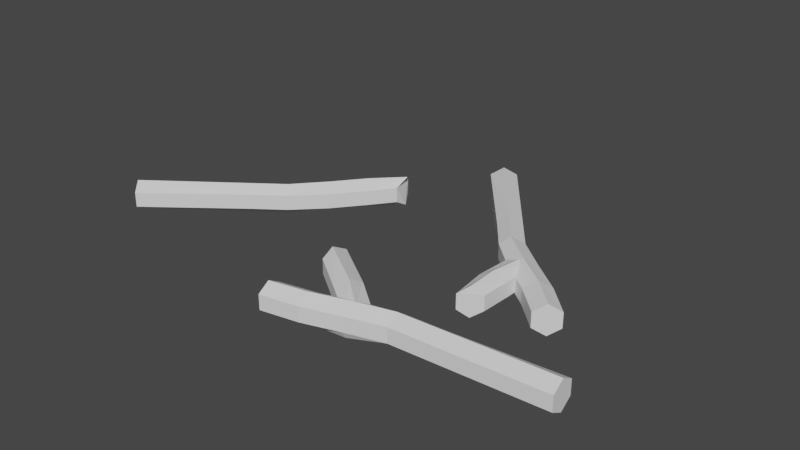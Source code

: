 # Source: Branches.blend  (saved by Blender 2.81.16; exported with 4.5.12 LTS)
import bpy
from mathutils import Matrix  # noqa: F401  (used for matrix-valued properties, if any)

bpy.ops.wm.read_factory_settings(use_empty=True)
scene = bpy.context.scene
scene.name = 'Scene'

# ---- collections
col_collection = bpy.data.collections.new('Collection'); scene.collection.children.link(col_collection)

# ---- world
world_world = bpy.data.worlds.new('World'); scene.world = world_world
world_world.use_nodes = True; world_world.node_tree.nodes.clear()
_N = world_world.node_tree.nodes; _L = world_world.node_tree.links
n0 = _N.new('ShaderNodeOutputWorld'); n0.name = 'World Output'; n0.location = (300, 300)
n1 = _N.new('ShaderNodeBackground'); n1.name = 'Background'; n1.location = (10, 300)
n1.inputs[0].default_value = (0.05088, 0.05088, 0.05088, 1.0)
_L.new(n1.outputs[0], n0.inputs[0])
n0.is_active_output = True
world_world.color = (0.05088, 0.05088, 0.05088)
world_world.use_sun_shadow = False
world_world.sun_shadow_jitter_overblur = 0.0

# ---- meshes
me_cylinder_001 = bpy.data.meshes.new('Cylinder.001')
me_cylinder_001.from_pydata([(-0.2247, 0.13, -0.9642), (-0.1251, 0.065, -0.9347), (-0.1251, -0.065, -0.9347), (-0.2247, -0.13, -0.9642), (-0.3156, -0.065, -1.0), (-0.3156, 0.065, -1.0), (-0.04907, 0.1049, -0.3512), (0.03961, 0.065, -0.3512), (0.03961, -0.065, -0.3512), (-0.1506, -0.0657, -0.3512), (-0.1663, -0.0294, -0.3512), (-0.1663, 0.065, -0.3512), (-0.04726, 0.065, -0.6756), (-0.04726, -0.065, -0.6756), (-0.1598, -0.13, -0.6756), (-0.2724, -0.065, -0.6756), (-0.2724, 0.065, -0.6756), (-0.1598, 0.13, -0.6756), (0.3442, 0.1232, -0.941), (-0.7571, 0.1232, 1.05), (0.2411, 0.05824, -0.9862), (-0.8602, 0.05824, 1.004), (0.2411, -0.07176, -0.9862), (-0.8602, -0.07176, 1.004), (0.3442, -0.1368, -0.941), (-0.7571, -0.1368, 1.05), (0.4419, -0.07176, -0.8981), (-0.654, -0.07176, 1.095), (0.4419, 0.05824, -0.8981), (-0.654, 0.05824, 1.095), (-0.04094, 0.1232, -0.4014), (-0.144, 0.05824, -0.4467), (-0.144, -0.07176, -0.4467), (0.0301, -0.1368, -0.3703), (0.06638, -0.07176, -0.3544), (0.06638, 0.05824, -0.3544), (0.06582, 0.05824, -0.7089), (0.06582, -0.07176, -0.7089), (0.1689, -0.1368, -0.6636), (0.272, -0.07176, -0.6184), (0.272, 0.05824, -0.6184), (0.1689, 0.1232, -0.6636), (-0.3791, 0.1232, 0.1879), (-0.4623, 0.05824, 0.1515), (-0.4623, -0.07176, 0.1515), (-0.3791, -0.1368, 0.1879), (-0.276, -0.07176, 0.2332), (-0.276, 0.05824, 0.2332), (-0.3266, 0.05824, -0.1579), (-0.3266, -0.07176, -0.1579), (-0.2435, -0.1368, -0.1214), (-0.1404, -0.07176, -0.07619), (-0.1404, 0.05824, -0.07619), (-0.2435, 0.1232, -0.1214)], [], [(0, 1, 2, 3, 4, 5), (16, 11, 6, 17), (15, 10, 11, 16), (14, 9, 10, 15), (13, 8, 9, 14), (12, 7, 8, 13), (17, 6, 7, 12), (0, 17, 12, 1), (1, 12, 13, 2), (2, 13, 14, 3), (3, 14, 15, 4), (4, 15, 16, 5), (5, 16, 17, 0), (11, 10, 9, 6), (42, 19, 21, 43), (43, 21, 23, 44), (44, 23, 25, 45), (45, 25, 27, 46), (21, 19, 29, 27, 25, 23), (46, 27, 29, 47), (47, 29, 19, 42), (18, 20, 22, 24, 26, 28), (40, 35, 30, 41), (39, 34, 35, 40), (38, 33, 34, 39), (37, 32, 33, 38), (36, 31, 32, 37), (41, 30, 31, 36), (18, 41, 36, 20), (20, 36, 37, 22), (22, 37, 38, 24), (24, 38, 39, 26), (26, 39, 40, 28), (28, 40, 41, 18), (52, 47, 42, 53), (51, 46, 47, 52), (50, 45, 46, 51), (49, 44, 45, 50), (48, 43, 44, 49), (53, 42, 43, 48), (30, 53, 48, 31), (31, 48, 49, 32), (32, 49, 50, 33), (33, 50, 51, 34), (34, 51, 52, 35), (35, 52, 53, 30)])
_uv = me_cylinder_001.uv_layers.new(name='UVMap')
_uv.uv.foreach_set('vector', [0.75, 0.49, 0.9578, 0.37, 0.9578, 0.13, 0.75, 0.01, 0.5422, 0.13, 0.5422, 0.37, 0.1667, 0.5811, 0.1667, 0.6622, -8.941e-08, 0.6622, -8.941e-08, 0.5811, 0.3333, 0.5811, 0.3333, 0.6622, 0.1667, 0.6622, 0.1667, 0.5811, 0.5, 0.5811, 0.5, 0.6622, 0.3333, 0.6622, 0.3333, 0.5811, 0.6667, 0.5811, 0.6667, 0.6622, 0.5, 0.6622, 0.5, 0.5811, 0.8333, 0.5811, 0.8333, 0.6622, 0.6667, 0.6622, 0.6667, 0.5811, 1.0, 0.5811, 1.0, 0.6622, 0.8333, 0.6622, 0.8333, 0.5811, 1.0, 0.5, 1.0, 0.5811, 0.8333, 0.5811, 0.8333, 0.5, 0.8333, 0.5, 0.8333, 0.5811, 0.6667, 0.5811, 0.6667, 0.5, 0.6667, 0.5, 0.6667, 0.5811, 0.5, 0.5811, 0.5, 0.5, 0.5, 0.5, 0.5, 0.5811, 0.3333, 0.5811, 0.3333, 0.5, 0.3333, 0.5, 0.3333, 0.5811, 0.1667, 0.5811, 0.1667, 0.5, 0.1667, 0.5, 0.1667, 0.5811, -8.941e-08, 0.5811, -8.941e-08, 0.5, 0.1667, 0.6622, 0.3333, 0.6622, 0.5, 0.6622, -8.941e-08, 0.6622, 1.0, 0.8311, 1.0, 1.0, 0.8333, 1.0, 0.8333, 0.8311, 0.8333, 0.8311, 0.8333, 1.0, 0.6667, 1.0, 0.6667, 0.8311, 0.6667, 0.8311, 0.6667, 1.0, 0.5, 1.0, 0.5, 0.8311, 0.5, 0.8311, 0.5, 1.0, 0.3333, 1.0, 0.3333, 0.8311, 0.4578, 0.37, 0.25, 0.49, 0.04215, 0.37, 0.04215, 0.13, 0.25, 0.01, 0.4578, 0.13, 0.3333, 0.8311, 0.3333, 1.0, 0.1667, 1.0, 0.1667, 0.8311, 0.1667, 0.8311, 0.1667, 1.0, -8.941e-08, 1.0, -8.941e-08, 0.8311, 0.75, 0.49, 0.9578, 0.37, 0.9578, 0.13, 0.75, 0.01, 0.5422, 0.13, 0.5422, 0.37, 0.1667, 0.5811, 0.1667, 0.6622, -8.941e-08, 0.6622, -8.941e-08, 0.5811, 0.3333, 0.5811, 0.3333, 0.6622, 0.1667, 0.6622, 0.1667, 0.5811, 0.5, 0.5811, 0.5, 0.6622, 0.3333, 0.6622, 0.3333, 0.5811, 0.6667, 0.5811, 0.6667, 0.6622, 0.5, 0.6622, 0.5, 0.5811, 0.8333, 0.5811, 0.8333, 0.6622, 0.6667, 0.6622, 0.6667, 0.5811, 1.0, 0.5811, 1.0, 0.6622, 0.8333, 0.6622, 0.8333, 0.5811, 1.0, 0.5, 1.0, 0.5811, 0.8333, 0.5811, 0.8333, 0.5, 0.8333, 0.5, 0.8333, 0.5811, 0.6667, 0.5811, 0.6667, 0.5, 0.6667, 0.5, 0.6667, 0.5811, 0.5, 0.5811, 0.5, 0.5, 0.5, 0.5, 0.5, 0.5811, 0.3333, 0.5811, 0.3333, 0.5, 0.3333, 0.5, 0.3333, 0.5811, 0.1667, 0.5811, 0.1667, 0.5, 0.1667, 0.5, 0.1667, 0.5811, -8.941e-08, 0.5811, -8.941e-08, 0.5, 0.1667, 0.7467, 0.1667, 0.8311, -8.941e-08, 0.8311, -8.941e-08, 0.7467, 0.3333, 0.7467, 0.3333, 0.8311, 0.1667, 0.8311, 0.1667, 0.7467, 0.5, 0.7467, 0.5, 0.8311, 0.3333, 0.8311, 0.3333, 0.7467, 0.6667, 0.7467, 0.6667, 0.8311, 0.5, 0.8311, 0.5, 0.7467, 0.8333, 0.7467, 0.8333, 0.8311, 0.6667, 0.8311, 0.6667, 0.7467, 1.0, 0.7467, 1.0, 0.8311, 0.8333, 0.8311, 0.8333, 0.7467, 1.0, 0.6622, 1.0, 0.7467, 0.8333, 0.7467, 0.8333, 0.6622, 0.8333, 0.6622, 0.8333, 0.7467, 0.6667, 0.7467, 0.6667, 0.6622, 0.6667, 0.6622, 0.6667, 0.7467, 0.5, 0.7467, 0.5, 0.6622, 0.5, 0.6622, 0.5, 0.7467, 0.3333, 0.7467, 0.3333, 0.6622, 0.3333, 0.6622, 0.3333, 0.7467, 0.1667, 0.7467, 0.1667, 0.6622, 0.1667, 0.6622, 0.1667, 0.7467, -8.941e-08, 0.7467, -8.941e-08, 0.6622])
me_cylinder_001.use_remesh_fix_poles = True
me_cylinder_001.use_remesh_preserve_attributes = False
me_cylinder_001.use_mirror_vertex_groups = False
me_cylinder_001.update()
me_cylinder_002 = bpy.data.meshes.new('Cylinder.002')
me_cylinder_002.from_pydata([(-0.209, 0.13, -1.0), (0.0, 0.13, 1.265), (-0.1176, 0.065, -0.9154), (0.1126, 0.065, 1.265), (-0.1176, -0.065, -0.9154), (0.1126, -0.065, 1.265), (-0.2054, -0.13, -0.9856), (-1.136e-08, -0.13, 1.265), (-0.3156, -0.065, -1.0), (-0.1126, -0.065, 1.265), (-0.3156, 0.065, -1.0), (-0.1126, 0.065, 1.265), (-0.07297, 0.13, -0.3512), (0.03961, 0.065, -0.3512), (0.03961, -0.065, -0.3512), (-0.1506, -0.13, -0.3512), (-0.1902, -0.065, -0.3512), (-0.1902, 0.065, -0.3512), (-0.04726, 0.065, -0.6756), (-0.04726, -0.065, -0.6756), (-0.1598, -0.13, -0.6756), (-0.2724, -0.065, -0.6756), (-0.2724, 0.065, -0.6756), (-0.1598, 0.13, -0.6756), (0.0, 0.13, 0.3244), (0.09079, 0.065, 0.3244), (0.09079, -0.065, 0.3244), (-1.136e-08, -0.13, 0.3244), (-0.1126, -0.065, 0.3244), (-0.1126, 0.065, 0.3244), (0.09079, 0.065, -0.01339), (0.09079, -0.065, -0.01339), (-1.136e-08, -0.13, -0.01339), (-0.1126, -0.065, -0.01339), (-0.1126, 0.065, -0.01339), (0.0, 0.13, -0.01339)], [], [(24, 1, 3, 25), (25, 3, 5, 26), (26, 5, 7, 27), (27, 7, 9, 28), (3, 1, 11, 9, 7, 5), (28, 9, 11, 29), (29, 11, 1, 24), (0, 2, 4, 6, 8, 10), (22, 17, 12, 23), (21, 16, 17, 22), (20, 15, 16, 21), (19, 14, 15, 20), (18, 13, 14, 19), (23, 12, 13, 18), (0, 23, 18, 2), (2, 18, 19, 4), (4, 19, 20, 6), (6, 20, 21, 8), (8, 21, 22, 10), (10, 22, 23, 0), (34, 29, 24, 35), (33, 28, 29, 34), (32, 27, 28, 33), (31, 26, 27, 32), (30, 25, 26, 31), (35, 24, 25, 30), (12, 35, 30, 13), (13, 30, 31, 14), (14, 31, 32, 15), (15, 32, 33, 16), (16, 33, 34, 17), (17, 34, 35, 12)])
_uv = me_cylinder_002.uv_layers.new(name='UVMap')
_uv.uv.foreach_set('vector', [1.0, 0.8311, 1.0, 1.0, 0.8333, 1.0, 0.8333, 0.8311, 0.8333, 0.8311, 0.8333, 1.0, 0.6667, 1.0, 0.6667, 0.8311, 0.6667, 0.8311, 0.6667, 1.0, 0.5, 1.0, 0.5, 0.8311, 0.5, 0.8311, 0.5, 1.0, 0.3333, 1.0, 0.3333, 0.8311, 0.4578, 0.37, 0.25, 0.49, 0.04215, 0.37, 0.04215, 0.13, 0.25, 0.01, 0.4578, 0.13, 0.3333, 0.8311, 0.3333, 1.0, 0.1667, 1.0, 0.1667, 0.8311, 0.1667, 0.8311, 0.1667, 1.0, -8.941e-08, 1.0, -8.941e-08, 0.8311, 0.75, 0.49, 0.9578, 0.37, 0.9578, 0.13, 0.75, 0.01, 0.5422, 0.13, 0.5422, 0.37, 0.1667, 0.5811, 0.1667, 0.6622, -8.941e-08, 0.6622, -8.941e-08, 0.5811, 0.3333, 0.5811, 0.3333, 0.6622, 0.1667, 0.6622, 0.1667, 0.5811, 0.5, 0.5811, 0.5, 0.6622, 0.3333, 0.6622, 0.3333, 0.5811, 0.6667, 0.5811, 0.6667, 0.6622, 0.5, 0.6622, 0.5, 0.5811, 0.8333, 0.5811, 0.8333, 0.6622, 0.6667, 0.6622, 0.6667, 0.5811, 1.0, 0.5811, 1.0, 0.6622, 0.8333, 0.6622, 0.8333, 0.5811, 1.0, 0.5, 1.0, 0.5811, 0.8333, 0.5811, 0.8333, 0.5, 0.8333, 0.5, 0.8333, 0.5811, 0.6667, 0.5811, 0.6667, 0.5, 0.6667, 0.5, 0.6667, 0.5811, 0.5, 0.5811, 0.5, 0.5, 0.5, 0.5, 0.5, 0.5811, 0.3333, 0.5811, 0.3333, 0.5, 0.3333, 0.5, 0.3333, 0.5811, 0.1667, 0.5811, 0.1667, 0.5, 0.1667, 0.5, 0.1667, 0.5811, -8.941e-08, 0.5811, -8.941e-08, 0.5, 0.1667, 0.7467, 0.1667, 0.8311, -8.941e-08, 0.8311, -8.941e-08, 0.7467, 0.3333, 0.7467, 0.3333, 0.8311, 0.1667, 0.8311, 0.1667, 0.7467, 0.5, 0.7467, 0.5, 0.8311, 0.3333, 0.8311, 0.3333, 0.7467, 0.6667, 0.7467, 0.6667, 0.8311, 0.5, 0.8311, 0.5, 0.7467, 0.8333, 0.7467, 0.8333, 0.8311, 0.6667, 0.8311, 0.6667, 0.7467, 1.0, 0.7467, 1.0, 0.8311, 0.8333, 0.8311, 0.8333, 0.7467, 1.0, 0.6622, 1.0, 0.7467, 0.8333, 0.7467, 0.8333, 0.6622, 0.8333, 0.6622, 0.8333, 0.7467, 0.6667, 0.7467, 0.6667, 0.6622, 0.6667, 0.6622, 0.6667, 0.7467, 0.5, 0.7467, 0.5, 0.6622, 0.5, 0.6622, 0.5, 0.7467, 0.3333, 0.7467, 0.3333, 0.6622, 0.3333, 0.6622, 0.3333, 0.7467, 0.1667, 0.7467, 0.1667, 0.6622, 0.1667, 0.6622, 0.1667, 0.7467, -8.941e-08, 0.7467, -8.941e-08, 0.6622])
me_cylinder_002.use_remesh_fix_poles = True
me_cylinder_002.use_remesh_preserve_attributes = False
me_cylinder_002.use_mirror_vertex_groups = False
me_cylinder_002.update()
me_cylinder_004 = bpy.data.meshes.new('Cylinder.004')
me_cylinder_004.from_pydata([(-0.209, 0.13, -1.0), (0.0, 0.13, 1.265), (-0.09642, 0.065, -1.0), (0.1126, 0.065, 1.265), (-0.09642, -0.065, -1.0), (0.1126, -0.065, 1.265), (-0.209, -0.13, -1.0), (-1.136e-08, -0.13, 1.265), (-0.3156, -0.065, -1.0), (-0.1126, -0.065, 1.265), (-0.3156, 0.065, -1.0), (-0.1126, 0.065, 1.265), (-0.07297, 0.13, -0.3512), (0.03961, 0.065, -0.3512), (0.03961, -0.065, -0.3512), (-0.1506, -0.13, -0.3512), (-0.1902, -0.065, -0.3512), (-0.1902, 0.065, -0.3512), (-0.04726, 0.065, -0.6756), (-0.04726, -0.065, -0.6756), (-0.1598, -0.13, -0.6756), (-0.2724, -0.065, -0.6756), (-0.2724, 0.065, -0.6756), (-0.1598, 0.13, -0.6756), (0.0, 0.13, 0.3244), (0.09079, 0.065, 0.3244), (0.09079, -0.065, 0.3244), (-1.136e-08, -0.13, 0.3244), (-0.1126, -0.065, 0.3244), (-0.1126, 0.065, 0.3244), (0.09079, 0.065, -0.01339), (0.09079, -0.065, -0.01339), (-1.136e-08, -0.13, -0.01339), (-0.1126, -0.065, -0.01339), (-0.1126, 0.065, -0.01339), (0.0, 0.13, -0.01339), (0.4422, 0.1368, -0.9551), (0.3391, 0.07176, -0.9681), (0.3391, -0.05824, -0.9681), (0.4422, -0.1232, -0.9551), (0.5654, -0.05824, -0.9236), (0.5654, 0.07176, -0.9236), (-0.08572, 0.1117, -0.3019), (-0.1669, 0.07176, -0.3375), (-0.1669, -0.05824, -0.3375), (0.007219, -0.05893, -0.2611), (0.0216, -0.02263, -0.2548), (0.0216, 0.07176, -0.2548), (0.04293, 0.07176, -0.5997), (0.04293, -0.05824, -0.5997), (0.146, -0.1232, -0.5545), (0.2491, -0.05824, -0.5093), (0.2491, 0.07176, -0.5093), (0.146, 0.1368, -0.5545)], [], [(24, 1, 3, 25), (25, 3, 5, 26), (26, 5, 7, 27), (27, 7, 9, 28), (3, 1, 11, 9, 7, 5), (28, 9, 11, 29), (29, 11, 1, 24), (0, 2, 4, 6, 8, 10), (22, 17, 12, 23), (21, 16, 17, 22), (20, 15, 16, 21), (19, 14, 15, 20), (18, 13, 14, 19), (23, 12, 13, 18), (0, 23, 18, 2), (2, 18, 19, 4), (4, 19, 20, 6), (6, 20, 21, 8), (8, 21, 22, 10), (10, 22, 23, 0), (34, 29, 24, 35), (33, 28, 29, 34), (32, 27, 28, 33), (31, 26, 27, 32), (30, 25, 26, 31), (35, 24, 25, 30), (12, 35, 30, 13), (13, 30, 31, 14), (14, 31, 32, 15), (15, 32, 33, 16), (16, 33, 34, 17), (17, 34, 35, 12), (36, 37, 38, 39, 40, 41), (52, 47, 42, 53), (51, 46, 47, 52), (50, 45, 46, 51), (49, 44, 45, 50), (48, 43, 44, 49), (53, 42, 43, 48), (36, 53, 48, 37), (37, 48, 49, 38), (38, 49, 50, 39), (39, 50, 51, 40), (40, 51, 52, 41), (41, 52, 53, 36), (47, 46, 45, 42)])
_uv = me_cylinder_004.uv_layers.new(name='UVMap')
_uv.uv.foreach_set('vector', [1.0, 0.8311, 1.0, 1.0, 0.8333, 1.0, 0.8333, 0.8311, 0.8333, 0.8311, 0.8333, 1.0, 0.6667, 1.0, 0.6667, 0.8311, 0.6667, 0.8311, 0.6667, 1.0, 0.5, 1.0, 0.5, 0.8311, 0.5, 0.8311, 0.5, 1.0, 0.3333, 1.0, 0.3333, 0.8311, 0.4578, 0.37, 0.25, 0.49, 0.04215, 0.37, 0.04215, 0.13, 0.25, 0.01, 0.4578, 0.13, 0.3333, 0.8311, 0.3333, 1.0, 0.1667, 1.0, 0.1667, 0.8311, 0.1667, 0.8311, 0.1667, 1.0, -8.941e-08, 1.0, -8.941e-08, 0.8311, 0.75, 0.49, 0.9578, 0.37, 0.9578, 0.13, 0.75, 0.01, 0.5422, 0.13, 0.5422, 0.37, 0.1667, 0.5811, 0.1667, 0.6622, -8.941e-08, 0.6622, -8.941e-08, 0.5811, 0.3333, 0.5811, 0.3333, 0.6622, 0.1667, 0.6622, 0.1667, 0.5811, 0.5, 0.5811, 0.5, 0.6622, 0.3333, 0.6622, 0.3333, 0.5811, 0.6667, 0.5811, 0.6667, 0.6622, 0.5, 0.6622, 0.5, 0.5811, 0.8333, 0.5811, 0.8333, 0.6622, 0.6667, 0.6622, 0.6667, 0.5811, 1.0, 0.5811, 1.0, 0.6622, 0.8333, 0.6622, 0.8333, 0.5811, 1.0, 0.5, 1.0, 0.5811, 0.8333, 0.5811, 0.8333, 0.5, 0.8333, 0.5, 0.8333, 0.5811, 0.6667, 0.5811, 0.6667, 0.5, 0.6667, 0.5, 0.6667, 0.5811, 0.5, 0.5811, 0.5, 0.5, 0.5, 0.5, 0.5, 0.5811, 0.3333, 0.5811, 0.3333, 0.5, 0.3333, 0.5, 0.3333, 0.5811, 0.1667, 0.5811, 0.1667, 0.5, 0.1667, 0.5, 0.1667, 0.5811, -8.941e-08, 0.5811, -8.941e-08, 0.5, 0.1667, 0.7467, 0.1667, 0.8311, -8.941e-08, 0.8311, -8.941e-08, 0.7467, 0.3333, 0.7467, 0.3333, 0.8311, 0.1667, 0.8311, 0.1667, 0.7467, 0.5, 0.7467, 0.5, 0.8311, 0.3333, 0.8311, 0.3333, 0.7467, 0.6667, 0.7467, 0.6667, 0.8311, 0.5, 0.8311, 0.5, 0.7467, 0.8333, 0.7467, 0.8333, 0.8311, 0.6667, 0.8311, 0.6667, 0.7467, 1.0, 0.7467, 1.0, 0.8311, 0.8333, 0.8311, 0.8333, 0.7467, 1.0, 0.6622, 1.0, 0.7467, 0.8333, 0.7467, 0.8333, 0.6622, 0.8333, 0.6622, 0.8333, 0.7467, 0.6667, 0.7467, 0.6667, 0.6622, 0.6667, 0.6622, 0.6667, 0.7467, 0.5, 0.7467, 0.5, 0.6622, 0.5, 0.6622, 0.5, 0.7467, 0.3333, 0.7467, 0.3333, 0.6622, 0.3333, 0.6622, 0.3333, 0.7467, 0.1667, 0.7467, 0.1667, 0.6622, 0.1667, 0.6622, 0.1667, 0.7467, -8.941e-08, 0.7467, -8.941e-08, 0.6622, 0.75, 0.49, 0.9578, 0.37, 0.9578, 0.13, 0.75, 0.01, 0.5422, 0.13, 0.5422, 0.37, 0.1667, 0.5811, 0.1667, 0.6622, -8.941e-08, 0.6622, -8.941e-08, 0.5811, 0.3333, 0.5811, 0.3333, 0.6622, 0.1667, 0.6622, 0.1667, 0.5811, 0.5, 0.5811, 0.5, 0.6622, 0.3333, 0.6622, 0.3333, 0.5811, 0.6667, 0.5811, 0.6667, 0.6622, 0.5, 0.6622, 0.5, 0.5811, 0.8333, 0.5811, 0.8333, 0.6622, 0.6667, 0.6622, 0.6667, 0.5811, 1.0, 0.5811, 1.0, 0.6622, 0.8333, 0.6622, 0.8333, 0.5811, 1.0, 0.5, 1.0, 0.5811, 0.8333, 0.5811, 0.8333, 0.5, 0.8333, 0.5, 0.8333, 0.5811, 0.6667, 0.5811, 0.6667, 0.5, 0.6667, 0.5, 0.6667, 0.5811, 0.5, 0.5811, 0.5, 0.5, 0.5, 0.5, 0.5, 0.5811, 0.3333, 0.5811, 0.3333, 0.5, 0.3333, 0.5, 0.3333, 0.5811, 0.1667, 0.5811, 0.1667, 0.5, 0.1667, 0.5, 0.1667, 0.5811, -8.941e-08, 0.5811, -8.941e-08, 0.5, 0.1667, 0.6622, 0.3333, 0.6622, 0.5, 0.6622, -8.941e-08, 0.6622])
me_cylinder_004.use_remesh_fix_poles = True
me_cylinder_004.use_remesh_preserve_attributes = False
me_cylinder_004.use_mirror_vertex_groups = False
me_cylinder_004.update()

# ---- objects
ob_cylinder_001 = bpy.data.objects.new('Cylinder.001', me_cylinder_001)
ob_cylinder_002 = bpy.data.objects.new('Cylinder.002', me_cylinder_002)
ob_cylinder_003 = bpy.data.objects.new('Cylinder.003', me_cylinder_004)

# ---- transforms, parenting, visibility, modifiers, constraints
ob_cylinder_001.location = (0.9004, 0.4658, 0.006763)
ob_cylinder_001.rotation_euler = (1.571, -0.0, -2.902)
ob_cylinder_001.scale = (-1.0, 1.0, 1.0)
ob_cylinder_001.lineart.crease_threshold = 0.0
ob_cylinder_002.location = (-1.287, -0.1377, 0.0)
ob_cylinder_002.rotation_euler = (1.571, -0.0, -0.941)
ob_cylinder_002.lineart.crease_threshold = 0.0
ob_cylinder_003.location = (0.7445, -1.106, 0.0)
ob_cylinder_003.rotation_euler = (1.571, -0.0, -4.664)
ob_cylinder_003.lineart.crease_threshold = 0.0

# ---- collection membership
col_collection.objects.link(ob_cylinder_001)
col_collection.objects.link(ob_cylinder_002)
col_collection.objects.link(ob_cylinder_003)

# ---- scene / render settings (as saved in the file)
scene.frame_start = 1; scene.frame_end = 250; scene.frame_set(1)
scene.render.engine = 'BLENDER_EEVEE_NEXT'
scene.cycles.use_denoising = False
scene.cycles.samples = 128
scene.cycles.sampling_pattern = 'TABULATED_SOBOL'
scene.cycles.use_adaptive_sampling = False
scene.cycles.use_light_tree = False
scene.view_settings.view_transform = 'Filmic'
bpy.context.view_layer.update()

# ---- added for rendering (the .blend has no active camera and no usable light): camera, sun
cam_auto = bpy.data.cameras.new('AutoCamera')
cam_auto.lens = 50.0
cam_auto.sensor_width = 36.0
cam_auto.clip_end = 1000.0
ob_auto_camera = bpy.data.objects.new('AutoCamera', cam_auto)
scene.collection.objects.link(ob_auto_camera)
ob_auto_camera.location = (4.84218, -6.01128, 4.06585)
ob_auto_camera.rotation_euler = (1.09748, -7.21219e-08, 0.694738)
scene.camera = ob_auto_camera
light_auto_sun = bpy.data.lights.new('AutoSun', 'SUN')
light_auto_sun.energy = 3.0
light_auto_sun.angle = 0.0523599
ob_auto_sun = bpy.data.objects.new('AutoSun', light_auto_sun)
scene.collection.objects.link(ob_auto_sun)
ob_auto_sun.rotation_euler = (0.872665, 0.174533, 0.523599)
bpy.context.view_layer.update()
